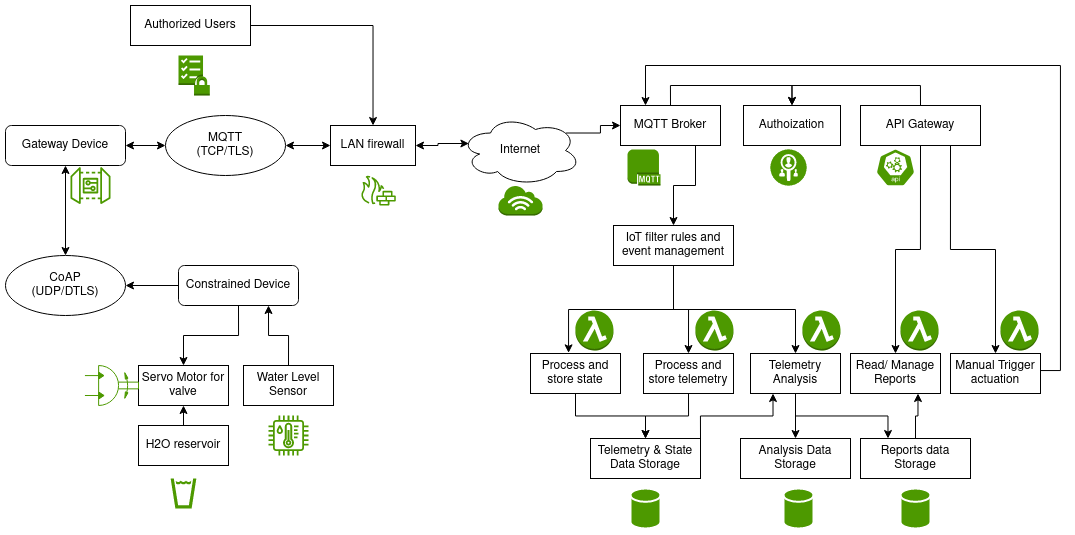

The diagram above was exported from draw.io. Its source (the exported page's mxGraphModel, read from the mxfile embedded in the PNG):
<mxGraphModel dx="789" dy="838" grid="1" gridSize="10" guides="1" tooltips="1" connect="1" arrows="1" fold="1" page="1" pageScale="1" pageWidth="1100" pageHeight="850" math="0" shadow="0">
  <root>
    <mxCell id="0" />
    <mxCell id="1" parent="0" />
    <mxCell id="wJW5HHY5GuQurqpDxLa3-76" style="edgeStyle=orthogonalEdgeStyle;rounded=0;orthogonalLoop=1;jettySize=auto;html=1;exitX=0.5;exitY=1;exitDx=0;exitDy=0;entryX=0.5;entryY=0;entryDx=0;entryDy=0;startArrow=none;startFill=0;endArrow=classic;endFill=1;" edge="1" parent="1" source="wJW5HHY5GuQurqpDxLa3-1" target="wJW5HHY5GuQurqpDxLa3-71">
      <mxGeometry relative="1" as="geometry" />
    </mxCell>
    <mxCell id="wJW5HHY5GuQurqpDxLa3-79" style="edgeStyle=orthogonalEdgeStyle;rounded=0;orthogonalLoop=1;jettySize=auto;html=1;exitX=0;exitY=0.5;exitDx=0;exitDy=0;entryX=1;entryY=0.5;entryDx=0;entryDy=0;startArrow=none;startFill=0;endArrow=classic;endFill=1;" edge="1" parent="1" source="wJW5HHY5GuQurqpDxLa3-1" target="wJW5HHY5GuQurqpDxLa3-5">
      <mxGeometry relative="1" as="geometry" />
    </mxCell>
    <mxCell id="wJW5HHY5GuQurqpDxLa3-1" value="Constrained Device" style="rounded=1;whiteSpace=wrap;html=1;" vertex="1" parent="1">
      <mxGeometry x="248" y="320" width="120" height="40" as="geometry" />
    </mxCell>
    <mxCell id="wJW5HHY5GuQurqpDxLa3-36" style="edgeStyle=orthogonalEdgeStyle;rounded=0;orthogonalLoop=1;jettySize=auto;html=1;exitX=1;exitY=0.5;exitDx=0;exitDy=0;entryX=0;entryY=0.5;entryDx=0;entryDy=0;startArrow=classic;startFill=1;" edge="1" parent="1" source="wJW5HHY5GuQurqpDxLa3-2" target="wJW5HHY5GuQurqpDxLa3-6">
      <mxGeometry relative="1" as="geometry" />
    </mxCell>
    <mxCell id="wJW5HHY5GuQurqpDxLa3-2" value="Gateway Device" style="rounded=1;whiteSpace=wrap;html=1;" vertex="1" parent="1">
      <mxGeometry x="75" y="180" width="120" height="40" as="geometry" />
    </mxCell>
    <mxCell id="wJW5HHY5GuQurqpDxLa3-33" style="edgeStyle=orthogonalEdgeStyle;rounded=0;orthogonalLoop=1;jettySize=auto;html=1;exitX=0.5;exitY=0;exitDx=0;exitDy=0;entryX=0.5;entryY=1;entryDx=0;entryDy=0;startArrow=classic;startFill=1;" edge="1" parent="1" source="wJW5HHY5GuQurqpDxLa3-5" target="wJW5HHY5GuQurqpDxLa3-2">
      <mxGeometry relative="1" as="geometry" />
    </mxCell>
    <mxCell id="wJW5HHY5GuQurqpDxLa3-5" value="&lt;div&gt;CoAP&lt;br&gt;&lt;/div&gt;&lt;div&gt;(UDP/DTLS)&lt;/div&gt;" style="ellipse;whiteSpace=wrap;html=1;" vertex="1" parent="1">
      <mxGeometry x="75" y="310" width="120" height="60" as="geometry" />
    </mxCell>
    <mxCell id="wJW5HHY5GuQurqpDxLa3-37" style="edgeStyle=orthogonalEdgeStyle;rounded=0;orthogonalLoop=1;jettySize=auto;html=1;exitX=1;exitY=0.5;exitDx=0;exitDy=0;entryX=0;entryY=0.5;entryDx=0;entryDy=0;startArrow=classic;startFill=1;" edge="1" parent="1" source="wJW5HHY5GuQurqpDxLa3-6" target="wJW5HHY5GuQurqpDxLa3-8">
      <mxGeometry relative="1" as="geometry" />
    </mxCell>
    <mxCell id="wJW5HHY5GuQurqpDxLa3-6" value="&lt;div&gt;MQTT &lt;br&gt;&lt;/div&gt;&lt;div&gt;(TCP/TLS)&lt;br&gt;&lt;/div&gt;" style="ellipse;whiteSpace=wrap;html=1;" vertex="1" parent="1">
      <mxGeometry x="235" y="170" width="120" height="60" as="geometry" />
    </mxCell>
    <mxCell id="wJW5HHY5GuQurqpDxLa3-38" style="edgeStyle=orthogonalEdgeStyle;rounded=0;orthogonalLoop=1;jettySize=auto;html=1;exitX=1;exitY=0.5;exitDx=0;exitDy=0;entryX=0.07;entryY=0.4;entryDx=0;entryDy=0;entryPerimeter=0;startArrow=classic;startFill=1;" edge="1" parent="1" source="wJW5HHY5GuQurqpDxLa3-8" target="wJW5HHY5GuQurqpDxLa3-9">
      <mxGeometry relative="1" as="geometry" />
    </mxCell>
    <mxCell id="wJW5HHY5GuQurqpDxLa3-8" value="LAN firewall" style="rounded=0;whiteSpace=wrap;html=1;" vertex="1" parent="1">
      <mxGeometry x="400" y="180" width="85" height="40" as="geometry" />
    </mxCell>
    <mxCell id="wJW5HHY5GuQurqpDxLa3-40" style="edgeStyle=orthogonalEdgeStyle;rounded=0;orthogonalLoop=1;jettySize=auto;html=1;exitX=0.88;exitY=0.25;exitDx=0;exitDy=0;exitPerimeter=0;entryX=0;entryY=0.5;entryDx=0;entryDy=0;startArrow=none;startFill=0;" edge="1" parent="1" source="wJW5HHY5GuQurqpDxLa3-9" target="wJW5HHY5GuQurqpDxLa3-11">
      <mxGeometry relative="1" as="geometry" />
    </mxCell>
    <mxCell id="wJW5HHY5GuQurqpDxLa3-9" value="Internet" style="ellipse;shape=cloud;whiteSpace=wrap;html=1;" vertex="1" parent="1">
      <mxGeometry x="530" y="170" width="120" height="70" as="geometry" />
    </mxCell>
    <mxCell id="wJW5HHY5GuQurqpDxLa3-74" style="edgeStyle=orthogonalEdgeStyle;rounded=0;orthogonalLoop=1;jettySize=auto;html=1;exitX=1;exitY=0.5;exitDx=0;exitDy=0;startArrow=none;startFill=0;endArrow=classic;endFill=1;" edge="1" parent="1" source="wJW5HHY5GuQurqpDxLa3-10" target="wJW5HHY5GuQurqpDxLa3-8">
      <mxGeometry relative="1" as="geometry" />
    </mxCell>
    <mxCell id="wJW5HHY5GuQurqpDxLa3-10" value="Authorized Users" style="rounded=0;whiteSpace=wrap;html=1;" vertex="1" parent="1">
      <mxGeometry x="200" y="60" width="120" height="40" as="geometry" />
    </mxCell>
    <mxCell id="wJW5HHY5GuQurqpDxLa3-41" style="edgeStyle=orthogonalEdgeStyle;rounded=0;orthogonalLoop=1;jettySize=auto;html=1;exitX=0.5;exitY=0;exitDx=0;exitDy=0;entryX=0.5;entryY=0;entryDx=0;entryDy=0;startArrow=none;startFill=0;" edge="1" parent="1" source="wJW5HHY5GuQurqpDxLa3-11" target="wJW5HHY5GuQurqpDxLa3-12">
      <mxGeometry relative="1" as="geometry" />
    </mxCell>
    <mxCell id="wJW5HHY5GuQurqpDxLa3-52" style="edgeStyle=orthogonalEdgeStyle;rounded=0;orthogonalLoop=1;jettySize=auto;html=1;exitX=0.75;exitY=1;exitDx=0;exitDy=0;entryX=0.5;entryY=0;entryDx=0;entryDy=0;startArrow=none;startFill=0;" edge="1" parent="1" source="wJW5HHY5GuQurqpDxLa3-11" target="wJW5HHY5GuQurqpDxLa3-15">
      <mxGeometry relative="1" as="geometry" />
    </mxCell>
    <mxCell id="wJW5HHY5GuQurqpDxLa3-11" value="MQTT Broker" style="rounded=0;whiteSpace=wrap;html=1;" vertex="1" parent="1">
      <mxGeometry x="690" y="160" width="100" height="40" as="geometry" />
    </mxCell>
    <mxCell id="wJW5HHY5GuQurqpDxLa3-12" value="Authoization" style="rounded=0;whiteSpace=wrap;html=1;" vertex="1" parent="1">
      <mxGeometry x="813" y="160" width="97" height="40" as="geometry" />
    </mxCell>
    <mxCell id="wJW5HHY5GuQurqpDxLa3-43" style="edgeStyle=orthogonalEdgeStyle;rounded=0;orthogonalLoop=1;jettySize=auto;html=1;exitX=0.5;exitY=0;exitDx=0;exitDy=0;entryX=0.5;entryY=0;entryDx=0;entryDy=0;startArrow=none;startFill=0;" edge="1" parent="1" source="wJW5HHY5GuQurqpDxLa3-13" target="wJW5HHY5GuQurqpDxLa3-12">
      <mxGeometry relative="1" as="geometry" />
    </mxCell>
    <mxCell id="wJW5HHY5GuQurqpDxLa3-49" style="edgeStyle=orthogonalEdgeStyle;rounded=0;orthogonalLoop=1;jettySize=auto;html=1;exitX=0.5;exitY=1;exitDx=0;exitDy=0;entryX=0.5;entryY=0;entryDx=0;entryDy=0;startArrow=none;startFill=0;" edge="1" parent="1" source="wJW5HHY5GuQurqpDxLa3-13" target="wJW5HHY5GuQurqpDxLa3-47">
      <mxGeometry relative="1" as="geometry" />
    </mxCell>
    <mxCell id="wJW5HHY5GuQurqpDxLa3-50" style="edgeStyle=orthogonalEdgeStyle;rounded=0;orthogonalLoop=1;jettySize=auto;html=1;exitX=0.75;exitY=1;exitDx=0;exitDy=0;startArrow=none;startFill=0;" edge="1" parent="1" source="wJW5HHY5GuQurqpDxLa3-13" target="wJW5HHY5GuQurqpDxLa3-48">
      <mxGeometry relative="1" as="geometry" />
    </mxCell>
    <mxCell id="wJW5HHY5GuQurqpDxLa3-13" value="API Gateway" style="rounded=0;whiteSpace=wrap;html=1;" vertex="1" parent="1">
      <mxGeometry x="930" y="160" width="120" height="40" as="geometry" />
    </mxCell>
    <mxCell id="wJW5HHY5GuQurqpDxLa3-53" style="edgeStyle=orthogonalEdgeStyle;rounded=0;orthogonalLoop=1;jettySize=auto;html=1;exitX=0.5;exitY=1;exitDx=0;exitDy=0;entryX=0.423;entryY=-0.016;entryDx=0;entryDy=0;entryPerimeter=0;startArrow=none;startFill=0;" edge="1" parent="1" source="wJW5HHY5GuQurqpDxLa3-15" target="wJW5HHY5GuQurqpDxLa3-44">
      <mxGeometry relative="1" as="geometry" />
    </mxCell>
    <mxCell id="wJW5HHY5GuQurqpDxLa3-54" style="edgeStyle=orthogonalEdgeStyle;rounded=0;orthogonalLoop=1;jettySize=auto;html=1;exitX=0.5;exitY=1;exitDx=0;exitDy=0;entryX=0.5;entryY=0;entryDx=0;entryDy=0;startArrow=none;startFill=0;" edge="1" parent="1" source="wJW5HHY5GuQurqpDxLa3-15" target="wJW5HHY5GuQurqpDxLa3-45">
      <mxGeometry relative="1" as="geometry" />
    </mxCell>
    <mxCell id="wJW5HHY5GuQurqpDxLa3-55" style="edgeStyle=orthogonalEdgeStyle;rounded=0;orthogonalLoop=1;jettySize=auto;html=1;exitX=0.5;exitY=1;exitDx=0;exitDy=0;entryX=0.5;entryY=0;entryDx=0;entryDy=0;startArrow=none;startFill=0;" edge="1" parent="1" source="wJW5HHY5GuQurqpDxLa3-15" target="wJW5HHY5GuQurqpDxLa3-46">
      <mxGeometry relative="1" as="geometry" />
    </mxCell>
    <mxCell id="wJW5HHY5GuQurqpDxLa3-15" value="IoT filter rules and event management" style="rounded=0;whiteSpace=wrap;html=1;" vertex="1" parent="1">
      <mxGeometry x="683" y="280" width="120" height="40" as="geometry" />
    </mxCell>
    <mxCell id="wJW5HHY5GuQurqpDxLa3-16" value="" style="strokeWidth=2;html=1;shape=mxgraph.flowchart.database;whiteSpace=wrap;fillColor=#4D9900;strokeColor=#FFFFFF;" vertex="1" parent="1">
      <mxGeometry x="700" y="543" width="30" height="40" as="geometry" />
    </mxCell>
    <mxCell id="wJW5HHY5GuQurqpDxLa3-20" value="" style="outlineConnect=0;dashed=0;verticalLabelPosition=bottom;verticalAlign=top;align=center;html=1;shape=mxgraph.aws3.lambda_function;fillColor=#4D9900;gradientColor=none;" vertex="1" parent="1">
      <mxGeometry x="644.9" y="365" width="38.1" height="40" as="geometry" />
    </mxCell>
    <mxCell id="wJW5HHY5GuQurqpDxLa3-21" value="" style="outlineConnect=0;dashed=0;verticalLabelPosition=bottom;verticalAlign=top;align=center;html=1;shape=mxgraph.aws3.mqtt_protocol;fillColor=#4D9900;gradientColor=none;" vertex="1" parent="1">
      <mxGeometry x="697" y="204" width="33" height="36" as="geometry" />
    </mxCell>
    <mxCell id="wJW5HHY5GuQurqpDxLa3-22" value="" style="fillColor=#4D9900;verticalLabelPosition=bottom;sketch=0;html=1;strokeColor=#ffffff;verticalAlign=top;align=center;points=[[0.145,0.145,0],[0.5,0,0],[0.855,0.145,0],[1,0.5,0],[0.855,0.855,0],[0.5,1,0],[0.145,0.855,0],[0,0.5,0]];pointerEvents=1;shape=mxgraph.cisco_safe.compositeIcon;bgIcon=ellipse;resIcon=mxgraph.cisco_safe.capability.identity_authorization_alt;" vertex="1" parent="1">
      <mxGeometry x="840" y="204" width="36" height="36" as="geometry" />
    </mxCell>
    <mxCell id="wJW5HHY5GuQurqpDxLa3-23" value="" style="sketch=0;html=1;dashed=0;whitespace=wrap;fillColor=#4D9900;strokeColor=#ffffff;points=[[0.005,0.63,0],[0.1,0.2,0],[0.9,0.2,0],[0.5,0,0],[0.995,0.63,0],[0.72,0.99,0],[0.5,1,0],[0.28,0.99,0]];verticalLabelPosition=bottom;align=center;verticalAlign=top;shape=mxgraph.kubernetes.icon;prIcon=api" vertex="1" parent="1">
      <mxGeometry x="945.47" y="197" width="39.06" height="50" as="geometry" />
    </mxCell>
    <mxCell id="wJW5HHY5GuQurqpDxLa3-57" style="edgeStyle=orthogonalEdgeStyle;rounded=0;orthogonalLoop=1;jettySize=auto;html=1;exitX=0.5;exitY=1;exitDx=0;exitDy=0;startArrow=none;startFill=0;" edge="1" parent="1" source="wJW5HHY5GuQurqpDxLa3-44" target="wJW5HHY5GuQurqpDxLa3-56">
      <mxGeometry relative="1" as="geometry" />
    </mxCell>
    <mxCell id="wJW5HHY5GuQurqpDxLa3-44" value="Process and store state" style="rounded=0;whiteSpace=wrap;html=1;" vertex="1" parent="1">
      <mxGeometry x="600" y="408" width="90" height="40" as="geometry" />
    </mxCell>
    <mxCell id="wJW5HHY5GuQurqpDxLa3-58" style="edgeStyle=orthogonalEdgeStyle;rounded=0;orthogonalLoop=1;jettySize=auto;html=1;exitX=0.5;exitY=1;exitDx=0;exitDy=0;startArrow=none;startFill=0;" edge="1" parent="1" source="wJW5HHY5GuQurqpDxLa3-45" target="wJW5HHY5GuQurqpDxLa3-56">
      <mxGeometry relative="1" as="geometry" />
    </mxCell>
    <mxCell id="wJW5HHY5GuQurqpDxLa3-45" value="Process and store telemetry" style="rounded=0;whiteSpace=wrap;html=1;" vertex="1" parent="1">
      <mxGeometry x="713" y="408" width="90" height="40" as="geometry" />
    </mxCell>
    <mxCell id="wJW5HHY5GuQurqpDxLa3-62" style="edgeStyle=orthogonalEdgeStyle;rounded=0;orthogonalLoop=1;jettySize=auto;html=1;exitX=0.5;exitY=1;exitDx=0;exitDy=0;startArrow=none;startFill=0;" edge="1" parent="1" source="wJW5HHY5GuQurqpDxLa3-46" target="wJW5HHY5GuQurqpDxLa3-59">
      <mxGeometry relative="1" as="geometry" />
    </mxCell>
    <mxCell id="wJW5HHY5GuQurqpDxLa3-64" style="edgeStyle=orthogonalEdgeStyle;rounded=0;orthogonalLoop=1;jettySize=auto;html=1;exitX=0.5;exitY=1;exitDx=0;exitDy=0;entryX=0.25;entryY=0;entryDx=0;entryDy=0;startArrow=none;startFill=0;endArrow=classic;endFill=1;" edge="1" parent="1" source="wJW5HHY5GuQurqpDxLa3-46" target="wJW5HHY5GuQurqpDxLa3-60">
      <mxGeometry relative="1" as="geometry" />
    </mxCell>
    <mxCell id="wJW5HHY5GuQurqpDxLa3-46" value="Telemetry Analysis" style="rounded=0;whiteSpace=wrap;html=1;" vertex="1" parent="1">
      <mxGeometry x="820" y="408" width="90" height="40" as="geometry" />
    </mxCell>
    <mxCell id="wJW5HHY5GuQurqpDxLa3-47" value="Read/ Manage Reports" style="rounded=0;whiteSpace=wrap;html=1;" vertex="1" parent="1">
      <mxGeometry x="920" y="408" width="90" height="40" as="geometry" />
    </mxCell>
    <mxCell id="wJW5HHY5GuQurqpDxLa3-51" style="edgeStyle=orthogonalEdgeStyle;rounded=0;orthogonalLoop=1;jettySize=auto;html=1;exitX=1;exitY=0.5;exitDx=0;exitDy=0;entryX=0.25;entryY=0;entryDx=0;entryDy=0;startArrow=none;startFill=0;" edge="1" parent="1" source="wJW5HHY5GuQurqpDxLa3-48" target="wJW5HHY5GuQurqpDxLa3-11">
      <mxGeometry relative="1" as="geometry">
        <Array as="points">
          <mxPoint x="1130" y="425" />
          <mxPoint x="1130" y="120" />
          <mxPoint x="715" y="120" />
        </Array>
      </mxGeometry>
    </mxCell>
    <mxCell id="wJW5HHY5GuQurqpDxLa3-48" value="Manual Trigger actuation" style="rounded=0;whiteSpace=wrap;html=1;" vertex="1" parent="1">
      <mxGeometry x="1020" y="408" width="90" height="40" as="geometry" />
    </mxCell>
    <mxCell id="wJW5HHY5GuQurqpDxLa3-69" style="edgeStyle=orthogonalEdgeStyle;rounded=0;orthogonalLoop=1;jettySize=auto;html=1;exitX=1;exitY=0;exitDx=0;exitDy=0;entryX=0.25;entryY=1;entryDx=0;entryDy=0;startArrow=none;startFill=0;endArrow=classic;endFill=1;" edge="1" parent="1" source="wJW5HHY5GuQurqpDxLa3-56" target="wJW5HHY5GuQurqpDxLa3-46">
      <mxGeometry relative="1" as="geometry" />
    </mxCell>
    <mxCell id="wJW5HHY5GuQurqpDxLa3-56" value="Telemetry &amp;amp; State Data Storage" style="rounded=0;whiteSpace=wrap;html=1;" vertex="1" parent="1">
      <mxGeometry x="660" y="493" width="110" height="40" as="geometry" />
    </mxCell>
    <mxCell id="wJW5HHY5GuQurqpDxLa3-59" value="Analysis Data Storage" style="rounded=0;whiteSpace=wrap;html=1;" vertex="1" parent="1">
      <mxGeometry x="810" y="493" width="110" height="40" as="geometry" />
    </mxCell>
    <mxCell id="wJW5HHY5GuQurqpDxLa3-66" style="edgeStyle=orthogonalEdgeStyle;rounded=0;orthogonalLoop=1;jettySize=auto;html=1;exitX=0.5;exitY=0;exitDx=0;exitDy=0;entryX=0.75;entryY=1;entryDx=0;entryDy=0;startArrow=none;startFill=0;" edge="1" parent="1" source="wJW5HHY5GuQurqpDxLa3-60" target="wJW5HHY5GuQurqpDxLa3-47">
      <mxGeometry relative="1" as="geometry" />
    </mxCell>
    <mxCell id="wJW5HHY5GuQurqpDxLa3-60" value="Reports data Storage" style="rounded=0;whiteSpace=wrap;html=1;" vertex="1" parent="1">
      <mxGeometry x="930" y="493" width="110" height="40" as="geometry" />
    </mxCell>
    <mxCell id="wJW5HHY5GuQurqpDxLa3-78" style="edgeStyle=orthogonalEdgeStyle;rounded=0;orthogonalLoop=1;jettySize=auto;html=1;exitX=0.5;exitY=0;exitDx=0;exitDy=0;entryX=0.75;entryY=1;entryDx=0;entryDy=0;startArrow=none;startFill=0;endArrow=classic;endFill=1;" edge="1" parent="1" source="wJW5HHY5GuQurqpDxLa3-70" target="wJW5HHY5GuQurqpDxLa3-1">
      <mxGeometry relative="1" as="geometry" />
    </mxCell>
    <mxCell id="wJW5HHY5GuQurqpDxLa3-70" value="Water Level Sensor" style="rounded=0;whiteSpace=wrap;html=1;" vertex="1" parent="1">
      <mxGeometry x="313" y="420" width="90" height="40" as="geometry" />
    </mxCell>
    <mxCell id="wJW5HHY5GuQurqpDxLa3-71" value="Servo Motor for valve" style="rounded=0;whiteSpace=wrap;html=1;" vertex="1" parent="1">
      <mxGeometry x="208" y="420" width="90" height="40" as="geometry" />
    </mxCell>
    <mxCell id="wJW5HHY5GuQurqpDxLa3-75" style="edgeStyle=orthogonalEdgeStyle;rounded=0;orthogonalLoop=1;jettySize=auto;html=1;exitX=0.5;exitY=0;exitDx=0;exitDy=0;entryX=0.5;entryY=1;entryDx=0;entryDy=0;startArrow=none;startFill=0;endArrow=classic;endFill=1;" edge="1" parent="1" source="wJW5HHY5GuQurqpDxLa3-72" target="wJW5HHY5GuQurqpDxLa3-71">
      <mxGeometry relative="1" as="geometry" />
    </mxCell>
    <mxCell id="wJW5HHY5GuQurqpDxLa3-72" value="H2O reservoir" style="rounded=0;whiteSpace=wrap;html=1;" vertex="1" parent="1">
      <mxGeometry x="208" y="480" width="90" height="40" as="geometry" />
    </mxCell>
    <mxCell id="wJW5HHY5GuQurqpDxLa3-80" value="" style="strokeWidth=2;html=1;shape=mxgraph.flowchart.database;whiteSpace=wrap;fillColor=#4D9900;strokeColor=#FFFFFF;" vertex="1" parent="1">
      <mxGeometry x="853" y="543" width="30" height="40" as="geometry" />
    </mxCell>
    <mxCell id="wJW5HHY5GuQurqpDxLa3-81" value="" style="strokeWidth=2;html=1;shape=mxgraph.flowchart.database;whiteSpace=wrap;fillColor=#4D9900;strokeColor=#FFFFFF;" vertex="1" parent="1">
      <mxGeometry x="970" y="543" width="30" height="40" as="geometry" />
    </mxCell>
    <mxCell id="wJW5HHY5GuQurqpDxLa3-82" value="" style="sketch=0;outlineConnect=0;fontColor=#232F3E;gradientColor=none;fillColor=#4D9900;strokeColor=none;dashed=0;verticalLabelPosition=bottom;verticalAlign=top;align=center;html=1;fontSize=12;fontStyle=0;aspect=fixed;pointerEvents=1;shape=mxgraph.aws4.generic_firewall;" vertex="1" parent="1">
      <mxGeometry x="430" y="230" width="35.45" height="30" as="geometry" />
    </mxCell>
    <mxCell id="wJW5HHY5GuQurqpDxLa3-84" value="" style="outlineConnect=0;dashed=0;verticalLabelPosition=bottom;verticalAlign=top;align=center;html=1;shape=mxgraph.aws3.lambda_function;fillColor=#4D9900;gradientColor=none;" vertex="1" parent="1">
      <mxGeometry x="764.9" y="365" width="38.1" height="40" as="geometry" />
    </mxCell>
    <mxCell id="wJW5HHY5GuQurqpDxLa3-85" value="" style="outlineConnect=0;dashed=0;verticalLabelPosition=bottom;verticalAlign=top;align=center;html=1;shape=mxgraph.aws3.lambda_function;fillColor=#4D9900;gradientColor=none;" vertex="1" parent="1">
      <mxGeometry x="871.9" y="365" width="38.1" height="40" as="geometry" />
    </mxCell>
    <mxCell id="wJW5HHY5GuQurqpDxLa3-87" value="" style="outlineConnect=0;dashed=0;verticalLabelPosition=bottom;verticalAlign=top;align=center;html=1;shape=mxgraph.aws3.lambda_function;fillColor=#4D9900;gradientColor=none;" vertex="1" parent="1">
      <mxGeometry x="970" y="365" width="38.1" height="40" as="geometry" />
    </mxCell>
    <mxCell id="wJW5HHY5GuQurqpDxLa3-88" value="" style="outlineConnect=0;dashed=0;verticalLabelPosition=bottom;verticalAlign=top;align=center;html=1;shape=mxgraph.aws3.lambda_function;fillColor=#4D9900;gradientColor=none;" vertex="1" parent="1">
      <mxGeometry x="1070" y="365" width="38.1" height="40" as="geometry" />
    </mxCell>
    <mxCell id="wJW5HHY5GuQurqpDxLa3-89" value="" style="outlineConnect=0;dashed=0;verticalLabelPosition=bottom;verticalAlign=top;align=center;html=1;shape=mxgraph.aws3.internet_3;fillColor=#4D9900;gradientColor=none;strokeColor=#FFFFFF;" vertex="1" parent="1">
      <mxGeometry x="567.91" y="240" width="44.17" height="30" as="geometry" />
    </mxCell>
    <mxCell id="wJW5HHY5GuQurqpDxLa3-90" value="" style="sketch=0;outlineConnect=0;fontColor=#232F3E;gradientColor=none;fillColor=#4D9900;strokeColor=none;dashed=0;verticalLabelPosition=bottom;verticalAlign=top;align=center;html=1;fontSize=12;fontStyle=0;aspect=fixed;pointerEvents=1;shape=mxgraph.aws4.iot_device_gateway;" vertex="1" parent="1">
      <mxGeometry x="140" y="220" width="40" height="40" as="geometry" />
    </mxCell>
    <mxCell id="wJW5HHY5GuQurqpDxLa3-91" value="" style="sketch=0;outlineConnect=0;fontColor=#232F3E;gradientColor=none;fillColor=#4D9900;strokeColor=none;dashed=0;verticalLabelPosition=bottom;verticalAlign=top;align=center;html=1;fontSize=12;fontStyle=0;aspect=fixed;pointerEvents=1;shape=mxgraph.aws4.iot_thing_temperature_humidity_sensor;" vertex="1" parent="1">
      <mxGeometry x="338" y="470" width="40" height="40" as="geometry" />
    </mxCell>
    <mxCell id="wJW5HHY5GuQurqpDxLa3-92" value="" style="verticalLabelPosition=bottom;aspect=fixed;html=1;verticalAlign=top;fillColor=strokeColor;align=center;outlineConnect=0;shape=mxgraph.fluid_power.x11280;points=[[0,0.25,0],[0,0.75,0]];strokeColor=#4D9900;" vertex="1" parent="1">
      <mxGeometry x="154.45" y="420" width="53.55" height="40" as="geometry" />
    </mxCell>
    <mxCell id="wJW5HHY5GuQurqpDxLa3-93" value="" style="shape=mxgraph.signs.food.drinking_water_1;html=1;pointerEvents=1;fillColor=#4D9900;strokeColor=none;verticalLabelPosition=bottom;verticalAlign=top;align=center;" vertex="1" parent="1">
      <mxGeometry x="240.14" y="533" width="25.71" height="30" as="geometry" />
    </mxCell>
    <mxCell id="wJW5HHY5GuQurqpDxLa3-94" value="" style="outlineConnect=0;dashed=0;verticalLabelPosition=bottom;verticalAlign=top;align=center;html=1;shape=mxgraph.aws3.checklist_security;fillColor=#4D9900;gradientColor=none;strokeColor=#4D9900;" vertex="1" parent="1">
      <mxGeometry x="248.00000000000003" y="110" width="31.3" height="40" as="geometry" />
    </mxCell>
  </root>
</mxGraphModel>